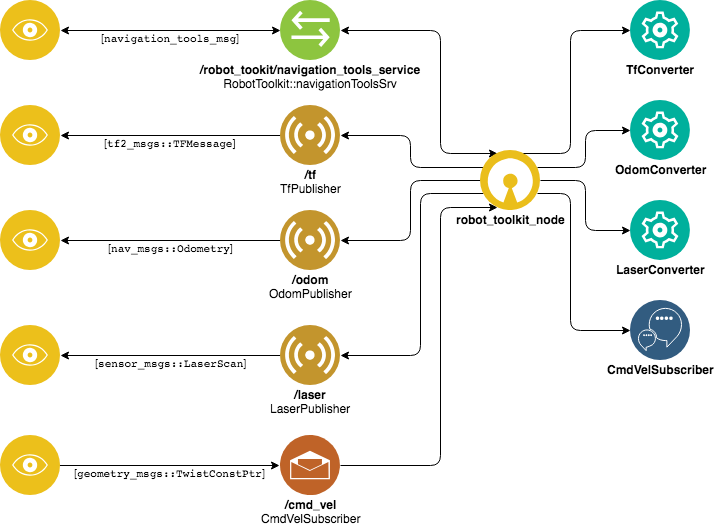

The diagram above was exported from draw.io. Its source (the exported page's mxGraphModel, read from the mxfile embedded in the PNG):
<mxGraphModel dx="918" dy="504" grid="1" gridSize="10" guides="1" tooltips="1" connect="1" arrows="1" fold="1" page="1" pageScale="1" pageWidth="850" pageHeight="1100" math="0" shadow="0">
  <root>
    <mxCell id="0" />
    <mxCell id="1" parent="0" />
    <mxCell id="Xuhcu1reCGZLSPkCSpRx-26" style="edgeStyle=orthogonalEdgeStyle;orthogonalLoop=1;jettySize=auto;html=1;exitX=1;exitY=0.25;exitDx=0;exitDy=0;entryX=0;entryY=0.5;entryDx=0;entryDy=0;fontColor=#000000;rounded=1;spacingTop=-5;" edge="1" parent="1" source="Xuhcu1reCGZLSPkCSpRx-1" target="Xuhcu1reCGZLSPkCSpRx-22">
      <mxGeometry relative="1" as="geometry" />
    </mxCell>
    <mxCell id="Xuhcu1reCGZLSPkCSpRx-27" style="edgeStyle=orthogonalEdgeStyle;rounded=1;orthogonalLoop=1;jettySize=auto;html=1;exitX=1;exitY=0.5;exitDx=0;exitDy=0;entryX=0;entryY=0.5;entryDx=0;entryDy=0;fontColor=#000000;spacingTop=-5;" edge="1" parent="1" source="Xuhcu1reCGZLSPkCSpRx-1" target="Xuhcu1reCGZLSPkCSpRx-23">
      <mxGeometry relative="1" as="geometry" />
    </mxCell>
    <mxCell id="Xuhcu1reCGZLSPkCSpRx-30" style="edgeStyle=orthogonalEdgeStyle;rounded=1;orthogonalLoop=1;jettySize=auto;html=1;exitX=1;exitY=0.75;exitDx=0;exitDy=0;entryX=0;entryY=0.5;entryDx=0;entryDy=0;fontColor=#000000;spacingTop=-5;" edge="1" parent="1" source="Xuhcu1reCGZLSPkCSpRx-1" target="Xuhcu1reCGZLSPkCSpRx-28">
      <mxGeometry relative="1" as="geometry">
        <Array as="points">
          <mxPoint x="630" y="258" />
          <mxPoint x="630" y="395" />
        </Array>
      </mxGeometry>
    </mxCell>
    <mxCell id="Xuhcu1reCGZLSPkCSpRx-32" style="edgeStyle=orthogonalEdgeStyle;rounded=1;orthogonalLoop=1;jettySize=auto;html=1;exitX=0.25;exitY=0;exitDx=0;exitDy=0;entryX=1;entryY=0.5;entryDx=0;entryDy=0;fontColor=#000000;startArrow=classic;startFill=1;spacingTop=-5;" edge="1" parent="1" source="Xuhcu1reCGZLSPkCSpRx-1" target="Xuhcu1reCGZLSPkCSpRx-4">
      <mxGeometry relative="1" as="geometry">
        <Array as="points">
          <mxPoint x="500" y="218" />
          <mxPoint x="500" y="95" />
        </Array>
      </mxGeometry>
    </mxCell>
    <mxCell id="Xuhcu1reCGZLSPkCSpRx-40" style="edgeStyle=orthogonalEdgeStyle;rounded=1;orthogonalLoop=1;jettySize=auto;html=1;exitX=0;exitY=0.25;exitDx=0;exitDy=0;entryX=1;entryY=0.5;entryDx=0;entryDy=0;startArrow=none;startFill=0;endArrow=classic;endFill=1;fontColor=#000000;spacingTop=-5;" edge="1" parent="1" source="Xuhcu1reCGZLSPkCSpRx-1" target="Xuhcu1reCGZLSPkCSpRx-3">
      <mxGeometry relative="1" as="geometry" />
    </mxCell>
    <mxCell id="Xuhcu1reCGZLSPkCSpRx-50" style="edgeStyle=orthogonalEdgeStyle;rounded=1;orthogonalLoop=1;jettySize=auto;html=1;exitX=0;exitY=0.5;exitDx=0;exitDy=0;entryX=1;entryY=0.5;entryDx=0;entryDy=0;startArrow=none;startFill=0;endArrow=classic;endFill=1;fontColor=#000000;spacingTop=-5;" edge="1" parent="1" source="Xuhcu1reCGZLSPkCSpRx-1" target="Xuhcu1reCGZLSPkCSpRx-44">
      <mxGeometry relative="1" as="geometry" />
    </mxCell>
    <mxCell id="Xuhcu1reCGZLSPkCSpRx-51" style="edgeStyle=orthogonalEdgeStyle;rounded=1;orthogonalLoop=1;jettySize=auto;html=1;exitX=0;exitY=0.75;exitDx=0;exitDy=0;entryX=1;entryY=0.5;entryDx=0;entryDy=0;startArrow=none;startFill=0;endArrow=classic;endFill=1;fontColor=#000000;spacingTop=-5;" edge="1" parent="1" source="Xuhcu1reCGZLSPkCSpRx-1" target="Xuhcu1reCGZLSPkCSpRx-48">
      <mxGeometry relative="1" as="geometry">
        <Array as="points">
          <mxPoint x="480" y="258" />
          <mxPoint x="480" y="420" />
        </Array>
      </mxGeometry>
    </mxCell>
    <mxCell id="Xuhcu1reCGZLSPkCSpRx-1" value="robot_toolkit_node" style="aspect=fixed;perimeter=ellipsePerimeter;html=1;align=center;shadow=0;dashed=0;fontColor=#000000;labelBackgroundColor=#ffffff;fontSize=12;spacingTop=-5;image;image=img/lib/ibm/applications/open_source_tools.svg;fontStyle=1" vertex="1" parent="1">
      <mxGeometry x="540" y="215" width="60" height="60" as="geometry" />
    </mxCell>
    <mxCell id="Xuhcu1reCGZLSPkCSpRx-42" value="[&lt;code&gt;&lt;span&gt;tf2_msgs&lt;/span&gt;&lt;span&gt;::&lt;/span&gt;&lt;span&gt;TFMessage&lt;/span&gt;&lt;/code&gt;]" style="edgeStyle=orthogonalEdgeStyle;rounded=1;orthogonalLoop=1;jettySize=auto;html=1;exitX=0;exitY=0.5;exitDx=0;exitDy=0;entryX=1;entryY=0.5;entryDx=0;entryDy=0;startArrow=none;startFill=0;endArrow=classic;endFill=1;fontColor=#000000;verticalAlign=top;horizontal=1;spacingTop=-5;" edge="1" parent="1" source="Xuhcu1reCGZLSPkCSpRx-3" target="Xuhcu1reCGZLSPkCSpRx-41">
      <mxGeometry relative="1" as="geometry" />
    </mxCell>
    <mxCell id="Xuhcu1reCGZLSPkCSpRx-3" value="/tf&lt;br&gt;&lt;span style=&quot;font-weight: normal&quot;&gt;TfPublisher&lt;/span&gt;&lt;br&gt;" style="aspect=fixed;perimeter=ellipsePerimeter;html=1;align=center;shadow=0;dashed=0;fontColor=#000000;labelBackgroundColor=#ffffff;fontSize=12;spacingTop=-5;image;image=img/lib/ibm/users/sensor.svg;fontStyle=1;verticalAlign=top;horizontal=1;" vertex="1" parent="1">
      <mxGeometry x="340" y="170" width="60" height="60" as="geometry" />
    </mxCell>
    <mxCell id="Xuhcu1reCGZLSPkCSpRx-34" style="edgeStyle=orthogonalEdgeStyle;rounded=1;orthogonalLoop=1;jettySize=auto;html=1;exitX=0;exitY=0.5;exitDx=0;exitDy=0;entryX=1;entryY=0.5;entryDx=0;entryDy=0;fontColor=#000000;strokeColor=none;startArrow=classic;startFill=1;verticalAlign=top;horizontal=1;spacingTop=-5;" edge="1" parent="1" source="Xuhcu1reCGZLSPkCSpRx-4" target="Xuhcu1reCGZLSPkCSpRx-33">
      <mxGeometry relative="1" as="geometry" />
    </mxCell>
    <mxCell id="Xuhcu1reCGZLSPkCSpRx-4" value="/robot_tookit/navigation_tools_service&lt;br&gt;&lt;span style=&quot;font-weight: normal&quot;&gt;RobotToolkit::navigationToolsSrv&lt;/span&gt;&lt;br&gt;" style="aspect=fixed;perimeter=ellipsePerimeter;html=1;align=center;shadow=0;dashed=0;fontColor=#000000;labelBackgroundColor=#ffffff;fontSize=12;spacingTop=-5;image;image=img/lib/ibm/vpc/Bridge.svg;fontStyle=1;verticalAlign=top;horizontal=1;" vertex="1" parent="1">
      <mxGeometry x="340" y="65" width="60" height="60" as="geometry" />
    </mxCell>
    <mxCell id="Xuhcu1reCGZLSPkCSpRx-8" value="TfConverter&lt;br&gt;" style="aspect=fixed;perimeter=ellipsePerimeter;html=1;align=center;shadow=0;dashed=0;fontColor=#000000;labelBackgroundColor=#ffffff;fontSize=12;spacingTop=-5;image;image=img/lib/ibm/management/management.svg;fontStyle=1" vertex="1" parent="1">
      <mxGeometry x="690" y="65" width="60" height="60" as="geometry" />
    </mxCell>
    <mxCell id="Xuhcu1reCGZLSPkCSpRx-52" style="edgeStyle=orthogonalEdgeStyle;rounded=1;orthogonalLoop=1;jettySize=auto;html=1;exitX=1;exitY=0.5;exitDx=0;exitDy=0;entryX=0.25;entryY=1;entryDx=0;entryDy=0;startArrow=none;startFill=0;endArrow=classic;endFill=1;fontColor=#000000;spacingTop=-5;" edge="1" parent="1" source="Xuhcu1reCGZLSPkCSpRx-9" target="Xuhcu1reCGZLSPkCSpRx-1">
      <mxGeometry relative="1" as="geometry">
        <Array as="points">
          <mxPoint x="500" y="530" />
          <mxPoint x="500" y="272" />
        </Array>
      </mxGeometry>
    </mxCell>
    <mxCell id="Xuhcu1reCGZLSPkCSpRx-9" value="/cmd_vel&lt;br&gt;&lt;span style=&quot;font-weight: normal&quot;&gt;CmdVelSubscriber&lt;/span&gt;&lt;br&gt;" style="aspect=fixed;perimeter=ellipsePerimeter;html=1;align=center;shadow=0;dashed=0;fontColor=#000000;labelBackgroundColor=#ffffff;fontSize=12;spacingTop=-5;image;image=img/lib/ibm/social/messaging.svg;fontStyle=1;verticalAlign=top;horizontal=1;" vertex="1" parent="1">
      <mxGeometry x="340" y="500" width="60" height="60" as="geometry" />
    </mxCell>
    <mxCell id="Xuhcu1reCGZLSPkCSpRx-19" value="" style="edgeStyle=elbowEdgeStyle;elbow=horizontal;endArrow=classic;html=1;fontColor=#000000;exitX=0.75;exitY=0;exitDx=0;exitDy=0;entryX=0;entryY=0.5;entryDx=0;entryDy=0;spacingTop=-5;" edge="1" parent="1" source="Xuhcu1reCGZLSPkCSpRx-1" target="Xuhcu1reCGZLSPkCSpRx-8">
      <mxGeometry width="50" height="50" relative="1" as="geometry">
        <mxPoint x="300" y="515" as="sourcePoint" />
        <mxPoint x="730" y="95" as="targetPoint" />
        <Array as="points">
          <mxPoint x="630" y="150" />
        </Array>
      </mxGeometry>
    </mxCell>
    <mxCell id="Xuhcu1reCGZLSPkCSpRx-22" value="OdomConverter" style="aspect=fixed;perimeter=ellipsePerimeter;html=1;align=center;shadow=0;dashed=0;fontColor=#000000;labelBackgroundColor=#ffffff;fontSize=12;spacingTop=-5;image;image=img/lib/ibm/management/management.svg;fontStyle=1" vertex="1" parent="1">
      <mxGeometry x="690" y="165" width="60" height="60" as="geometry" />
    </mxCell>
    <mxCell id="Xuhcu1reCGZLSPkCSpRx-23" value="LaserConverter" style="aspect=fixed;perimeter=ellipsePerimeter;html=1;align=center;shadow=0;dashed=0;fontColor=#000000;labelBackgroundColor=#ffffff;fontSize=12;spacingTop=-5;image;image=img/lib/ibm/management/management.svg;fontStyle=1" vertex="1" parent="1">
      <mxGeometry x="690" y="265" width="60" height="60" as="geometry" />
    </mxCell>
    <mxCell id="Xuhcu1reCGZLSPkCSpRx-28" value="CmdVelSubscriber&lt;br&gt;" style="aspect=fixed;perimeter=ellipsePerimeter;html=1;align=center;shadow=0;dashed=0;fontColor=#000000;labelBackgroundColor=#ffffff;fontSize=12;spacingTop=-5;image;image=img/lib/ibm/data/conversation_trained_deployed.svg;fontStyle=1" vertex="1" parent="1">
      <mxGeometry x="690" y="365" width="60" height="60" as="geometry" />
    </mxCell>
    <mxCell id="Xuhcu1reCGZLSPkCSpRx-38" value="[&lt;code&gt;navigation_tools_msg&lt;/code&gt;]" style="edgeStyle=orthogonalEdgeStyle;rounded=1;orthogonalLoop=1;jettySize=auto;html=1;exitX=1;exitY=0.5;exitDx=0;exitDy=0;entryX=0;entryY=0.5;entryDx=0;entryDy=0;startArrow=classic;startFill=1;fontColor=#000000;verticalAlign=top;horizontal=1;spacingTop=-5;" edge="1" parent="1" source="Xuhcu1reCGZLSPkCSpRx-33" target="Xuhcu1reCGZLSPkCSpRx-4">
      <mxGeometry relative="1" as="geometry" />
    </mxCell>
    <mxCell id="Xuhcu1reCGZLSPkCSpRx-33" value="" style="aspect=fixed;perimeter=ellipsePerimeter;html=1;align=center;shadow=0;dashed=0;fontColor=#4277BB;labelBackgroundColor=#ffffff;fontSize=12;spacingTop=-5;image;image=img/lib/ibm/applications/visualization.svg;verticalAlign=top;horizontal=1;" vertex="1" parent="1">
      <mxGeometry x="60" y="65" width="60" height="60" as="geometry" />
    </mxCell>
    <mxCell id="Xuhcu1reCGZLSPkCSpRx-41" value="" style="aspect=fixed;perimeter=ellipsePerimeter;html=1;align=center;shadow=0;dashed=0;fontColor=#4277BB;labelBackgroundColor=#ffffff;fontSize=12;spacingTop=-5;image;image=img/lib/ibm/applications/visualization.svg;verticalAlign=top;horizontal=1;" vertex="1" parent="1">
      <mxGeometry x="60" y="170" width="60" height="60" as="geometry" />
    </mxCell>
    <mxCell id="Xuhcu1reCGZLSPkCSpRx-43" value="[&lt;code&gt;&lt;span&gt;nav_msgs&lt;/span&gt;&lt;span&gt;::&lt;/span&gt;&lt;span&gt;Odometry&lt;/span&gt;&lt;/code&gt;]" style="edgeStyle=orthogonalEdgeStyle;rounded=1;orthogonalLoop=1;jettySize=auto;html=1;exitX=0;exitY=0.5;exitDx=0;exitDy=0;entryX=1;entryY=0.5;entryDx=0;entryDy=0;startArrow=none;startFill=0;endArrow=classic;endFill=1;fontColor=#000000;verticalAlign=top;horizontal=1;spacingTop=-5;" edge="1" source="Xuhcu1reCGZLSPkCSpRx-44" target="Xuhcu1reCGZLSPkCSpRx-45" parent="1">
      <mxGeometry relative="1" as="geometry" />
    </mxCell>
    <mxCell id="Xuhcu1reCGZLSPkCSpRx-44" value="/odom&lt;br&gt;&lt;span style=&quot;font-weight: normal&quot;&gt;OdomPublisher&lt;/span&gt;&lt;br&gt;" style="aspect=fixed;perimeter=ellipsePerimeter;html=1;align=center;shadow=0;dashed=0;fontColor=#000000;labelBackgroundColor=#ffffff;fontSize=12;spacingTop=-5;image;image=img/lib/ibm/users/sensor.svg;fontStyle=1;verticalAlign=top;horizontal=1;" vertex="1" parent="1">
      <mxGeometry x="340" y="275" width="60" height="60" as="geometry" />
    </mxCell>
    <mxCell id="Xuhcu1reCGZLSPkCSpRx-45" value="" style="aspect=fixed;perimeter=ellipsePerimeter;html=1;align=center;shadow=0;dashed=0;fontColor=#4277BB;labelBackgroundColor=#ffffff;fontSize=12;spacingTop=-5;image;image=img/lib/ibm/applications/visualization.svg;verticalAlign=top;horizontal=1;" vertex="1" parent="1">
      <mxGeometry x="60" y="275" width="60" height="60" as="geometry" />
    </mxCell>
    <mxCell id="Xuhcu1reCGZLSPkCSpRx-47" value="[&lt;code&gt;&lt;span&gt;sensor_msgs&lt;/span&gt;&lt;span&gt;::&lt;/span&gt;&lt;span&gt;LaserScan&lt;/span&gt;&lt;/code&gt;]" style="edgeStyle=orthogonalEdgeStyle;rounded=1;orthogonalLoop=1;jettySize=auto;html=1;exitX=0;exitY=0.5;exitDx=0;exitDy=0;entryX=1;entryY=0.5;entryDx=0;entryDy=0;startArrow=none;startFill=0;endArrow=classic;endFill=1;fontColor=#000000;verticalAlign=top;horizontal=1;spacingTop=-5;" edge="1" source="Xuhcu1reCGZLSPkCSpRx-48" target="Xuhcu1reCGZLSPkCSpRx-49" parent="1">
      <mxGeometry relative="1" as="geometry" />
    </mxCell>
    <mxCell id="Xuhcu1reCGZLSPkCSpRx-48" value="/laser&lt;br&gt;&lt;span style=&quot;font-weight: normal&quot;&gt;LaserPublisher&lt;/span&gt;&lt;br&gt;" style="aspect=fixed;perimeter=ellipsePerimeter;html=1;align=center;shadow=0;dashed=0;fontColor=#000000;labelBackgroundColor=#ffffff;fontSize=12;spacingTop=-5;image;image=img/lib/ibm/users/sensor.svg;fontStyle=1;verticalAlign=top;horizontal=1;" vertex="1" parent="1">
      <mxGeometry x="340" y="390" width="60" height="60" as="geometry" />
    </mxCell>
    <mxCell id="Xuhcu1reCGZLSPkCSpRx-49" value="" style="aspect=fixed;perimeter=ellipsePerimeter;html=1;align=center;shadow=0;dashed=0;fontColor=#4277BB;labelBackgroundColor=#ffffff;fontSize=12;spacingTop=-5;image;image=img/lib/ibm/applications/visualization.svg;verticalAlign=top;horizontal=1;" vertex="1" parent="1">
      <mxGeometry x="60" y="390" width="60" height="60" as="geometry" />
    </mxCell>
    <mxCell id="Xuhcu1reCGZLSPkCSpRx-55" value="[&lt;code&gt;&lt;span&gt;geometry_msgs&lt;/span&gt;&lt;span&gt;::&lt;/span&gt;&lt;span&gt;TwistConstPtr&lt;/span&gt;&lt;/code&gt;]" style="edgeStyle=orthogonalEdgeStyle;rounded=1;orthogonalLoop=1;jettySize=auto;html=1;exitX=1;exitY=0.5;exitDx=0;exitDy=0;startArrow=none;startFill=0;endArrow=classic;endFill=1;fontColor=#000000;verticalAlign=top;horizontal=1;spacingTop=-5;" edge="1" parent="1">
      <mxGeometry relative="1" as="geometry">
        <mxPoint x="119" y="530" as="sourcePoint" />
        <mxPoint x="339" y="530" as="targetPoint" />
      </mxGeometry>
    </mxCell>
    <mxCell id="Xuhcu1reCGZLSPkCSpRx-53" value="" style="aspect=fixed;perimeter=ellipsePerimeter;html=1;align=center;shadow=0;dashed=0;fontColor=#4277BB;labelBackgroundColor=#ffffff;fontSize=12;spacingTop=-5;image;image=img/lib/ibm/applications/visualization.svg;verticalAlign=top;horizontal=1;" vertex="1" parent="1">
      <mxGeometry x="60" y="500" width="60" height="60" as="geometry" />
    </mxCell>
  </root>
</mxGraphModel>